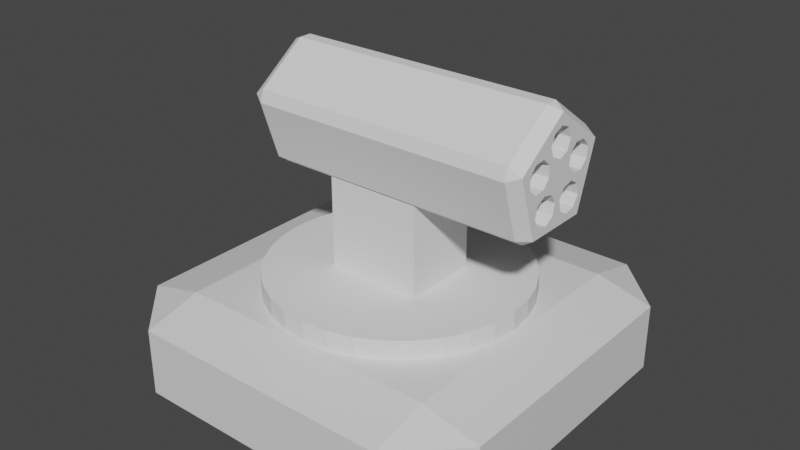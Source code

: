 # Source: Missile.blend  (saved by Blender 2.93.21; exported with 4.5.12 LTS)
import bpy
from mathutils import Matrix  # noqa: F401  (used for matrix-valued properties, if any)

bpy.ops.wm.read_factory_settings(use_empty=True)
scene = bpy.context.scene
scene.name = 'Scene'

# ---- collections
col_cannon = bpy.data.collections.new('Cannon'); scene.collection.children.link(col_cannon)

# ---- materials (node trees are filled in below, after node groups)
mat_material_001 = bpy.data.materials.new('Material.001')
mat_material_001.alpha_threshold = 0.0
mat_material_001.use_transparent_shadow = False
mat_material_001.line_color = (0.0, 0.0, 0.0, 1.0)

# ---- material node trees
mat_material_001.use_nodes = True; mat_material_001.node_tree.nodes.clear()
_N = mat_material_001.node_tree.nodes; _L = mat_material_001.node_tree.links
n0 = _N.new('ShaderNodeOutputMaterial'); n0.name = 'Material Output'; n0.location = (300, 300)
n1 = _N.new('ShaderNodeBsdfPrincipled'); n1.name = 'Principled BSDF'; n1.location = (10, 300)
n1.distribution = 'GGX'
n1.subsurface_method = 'BURLEY'
n1.inputs[2].default_value = 0.4
n1.inputs[3].default_value = 1.45
n1.inputs[27].default_value = (0.0, 0.0, 0.0, 1.0)
n1.inputs[28].default_value = 1.0
_L.new(n1.outputs[0], n0.inputs[0])
n0.is_active_output = True

# ---- world
world_world = bpy.data.worlds.new('World'); scene.world = world_world
world_world.use_nodes = True; world_world.node_tree.nodes.clear()
_N = world_world.node_tree.nodes; _L = world_world.node_tree.links
n0 = _N.new('ShaderNodeOutputWorld'); n0.name = 'World Output'; n0.location = (300, 300)
n1 = _N.new('ShaderNodeBackground'); n1.name = 'Background'; n1.location = (10, 300)
n1.inputs[0].default_value = (0.05088, 0.05088, 0.05088, 1.0)
_L.new(n1.outputs[0], n0.inputs[0])
n0.is_active_output = True
world_world.color = (0.05088, 0.05088, 0.05088)
world_world.use_sun_shadow = False
world_world.sun_shadow_jitter_overblur = 0.0

# ---- meshes
me_cylinder_004 = bpy.data.meshes.new('Cylinder.004')
me_cylinder_004.from_pydata([(0.0, 0.5711, -1.0), (-0.06472, 0.623, -0.92), (0.06472, 0.623, -0.92), (0.0, 0.5711, 1.0), (0.06472, 0.623, 0.92), (-0.06472, 0.623, 0.92), (0.5432, 0.1765, -1.0), (0.5725, 0.2541, -0.92), (0.6125, 0.131, -0.92), (0.5432, 0.1765, 1.0), (0.6125, 0.131, 0.92), (0.5725, 0.2541, 0.92), (0.3357, -0.462, -1.0), (0.4185, -0.466, -0.92), (0.3138, -0.542, -0.92), (0.3357, -0.462, 1.0), (0.3138, -0.542, 0.92), (0.4185, -0.466, 0.92), (-0.3357, -0.462, -1.0), (-0.3138, -0.542, -0.92), (-0.4185, -0.466, -0.92), (-0.3357, -0.462, 1.0), (-0.4185, -0.466, 0.92), (-0.3138, -0.542, 0.92), (-0.5432, 0.1765, -1.0), (-0.6125, 0.131, -0.92), (-0.5725, 0.2541, -0.92), (-0.5432, 0.1765, 1.0), (-0.5725, 0.2541, 0.92), (-0.6125, 0.131, 0.92), (-2.366e-08, 0.4528, -0.4035), (0.1044, 0.4095, -0.4035), (0.1476, 0.3051, -0.4035), (0.1044, 0.2007, -0.4035), (-3.657e-08, 0.1575, -0.4035), (-0.1044, 0.2007, -0.4035), (-0.1476, 0.3051, -0.4035), (-0.1044, 0.4095, -0.4035), (0.4306, 0.1399, -0.4035), (0.4217, 0.02726, -0.4035), (0.3358, -0.04613, -0.4035), (0.2232, -0.03726, -0.4035), (0.1498, 0.04866, -0.4035), (0.1586, 0.1613, -0.4035), (0.2446, 0.2347, -0.4035), (0.3572, 0.2258, -0.4035), (0.2661, -0.3663, -0.4035), (0.1562, -0.3927, -0.4035), (0.0599, -0.3336, -0.4035), (0.03352, -0.2238, -0.4035), (0.09256, -0.1274, -0.4035), (0.2024, -0.101, -0.4035), (0.2988, -0.1601, -0.4035), (0.3252, -0.2699, -0.4035), (-0.2661, -0.3663, -0.4035), (-0.3252, -0.2699, -0.4035), (-0.2988, -0.1601, -0.4035), (-0.2024, -0.101, -0.4035), (-0.09256, -0.1274, -0.4035), (-0.03352, -0.2238, -0.4035), (-0.0599, -0.3336, -0.4035), (-0.1562, -0.3927, -0.4035), (-0.4306, 0.1399, -0.4035), (-0.3572, 0.2258, -0.4035), (-0.2446, 0.2347, -0.4035), (-0.1586, 0.1613, -0.4035), (-0.1498, 0.04866, -0.4035), (-0.2232, -0.03726, -0.4035), (-0.3358, -0.04613, -0.4035), (-0.4217, 0.02726, -0.4035), (0.3572, 0.2258, 1.0), (-3.657e-08, 0.1575, 1.0), (-0.09256, -0.1274, 1.0), (0.4306, 0.1399, 1.0), (0.2661, -0.3663, 1.0), (-0.1044, 0.2007, 1.0), (-0.1133, 0.2223, 1.0), (0.1562, -0.3927, 1.0), (-0.03352, -0.2238, 1.0), (-0.1476, 0.3051, 1.0), (0.0599, -0.3336, 1.0), (-0.0599, -0.3336, 1.0), (-0.1044, 0.4095, 1.0), (0.1476, 0.3051, 1.0), (0.1133, 0.2223, 1.0), (0.1044, 0.4095, 1.0), (0.2232, -0.03726, 1.0), (0.2224, -0.1132, 1.0), (0.2287, -0.0377, 1.0), (0.03352, -0.2238, 1.0), (0.1586, 0.1613, 1.0), (-0.1562, -0.3927, 1.0), (0.3252, -0.2699, 1.0), (0.2988, -0.1601, 1.0), (0.3358, -0.04613, 1.0), (0.4217, 0.02726, 1.0), (-2.366e-08, 0.4528, 1.0), (0.09256, -0.1274, 1.0), (-0.2661, -0.3663, 1.0), (0.2446, 0.2347, 1.0), (-0.4306, 0.1399, 1.0), (0.2024, -0.101, 1.0), (-0.3572, 0.2258, 1.0), (-0.2446, 0.2347, 1.0), (-0.1629, 0.1649, 1.0), (-0.1586, 0.1613, 1.0), (-0.1498, 0.04866, 1.0), (0.1498, 0.04866, 1.0), (-0.3252, -0.2699, 1.0), (-0.2232, -0.03726, 1.0), (-0.2024, -0.101, 1.0), (-0.2224, -0.1132, 1.0), (-0.2988, -0.1601, 1.0), (-0.3358, -0.04613, 1.0), (0.1044, 0.2007, 1.0), (-0.4217, 0.02726, 1.0)], [], [(26, 28, 5, 1), (14, 16, 23, 19), (20, 22, 29, 25), (8, 10, 17, 13), (86, 107, 90, 84, 114, 71, 75, 76, 104, 105, 106, 109, 111, 110, 72, 78, 89, 97, 101, 87, 88), (88, 87, 93, 92, 74, 15, 9, 3, 96, 85, 83, 84, 90, 99, 70, 73, 95, 94), (89, 78, 81, 91, 98, 108, 112, 111, 109, 113, 115, 100, 102, 103, 104, 76, 79, 82, 96, 3, 27, 21, 15, 74, 77, 80), (2, 4, 11, 7), (0, 1, 2), (3, 4, 5), (6, 7, 8), (9, 10, 11), (12, 13, 14), (15, 16, 17), (18, 19, 20), (21, 22, 23), (24, 25, 26), (27, 28, 29), (2, 7, 6, 0), (11, 4, 3, 9), (1, 5, 4, 2), (10, 8, 7, 11), (8, 13, 12, 6), (17, 10, 9, 15), (16, 14, 13, 17), (14, 19, 18, 12), (23, 16, 15, 21), (22, 20, 19, 23), (20, 25, 24, 18), (29, 22, 21, 27), (28, 26, 25, 29), (26, 1, 0, 24), (5, 28, 27, 3), (24, 0, 6, 12, 18), (96, 30, 31, 85), (31, 32, 83, 85), (32, 33, 114, 84, 83), (33, 34, 71, 114), (34, 35, 75, 71), (75, 35, 36, 79, 76), (79, 36, 37, 82), (82, 37, 30, 96), (35, 34, 33, 32, 31, 30, 37, 36), (38, 39, 95, 73), (39, 40, 94, 95), (40, 41, 86, 88, 94), (86, 41, 42, 107), (107, 42, 43, 90), (43, 44, 99, 90), (44, 45, 70, 99), (45, 38, 73, 70), (44, 43, 42, 41, 40, 39, 38, 45), (46, 47, 77, 74), (47, 48, 80, 77), (80, 48, 49, 89), (89, 49, 50, 97), (50, 51, 101, 97), (101, 51, 52, 93, 87), (52, 53, 92, 93), (53, 46, 74, 92), (50, 49, 48, 47, 46, 53, 52, 51), (98, 54, 55, 108), (108, 55, 56, 112), (112, 56, 57, 110, 111), (57, 58, 72, 110), (58, 59, 78, 72), (59, 60, 81, 78), (60, 61, 91, 81), (61, 54, 98, 91), (56, 55, 54, 61, 60, 59, 58, 57), (100, 62, 63, 102), (102, 63, 64, 103), (103, 64, 65, 105, 104), (65, 66, 106, 105), (66, 67, 109, 106), (67, 68, 113, 109), (68, 69, 115, 113), (115, 69, 62, 100), (69, 68, 67, 66, 65, 64, 63, 62)])
_uv = me_cylinder_004.uv_layers.new(name='UVMap')
_uv.uv.foreach_set('vector', [0.1797, 0.52, 0.1797, 0.98, 0.02031, 0.98, 0.02031, 0.52, 0.5797, 0.52, 0.5797, 0.98, 0.4203, 0.98, 0.4203, 0.52, 0.3797, 0.52, 0.3797, 0.98, 0.2203, 0.98, 0.2203, 0.52, 0.7797, 0.52, 0.7797, 0.98, 0.6203, 0.98, 0.6203, 0.52, 0.3299, 0.2367, 0.3036, 0.2674, 0.3068, 0.3078, 0.2906, 0.3296, 0.2874, 0.3219, 0.25, 0.3064, 0.2126, 0.3219, 0.2094, 0.3296, 0.1917, 0.3091, 0.1932, 0.3078, 0.1964, 0.2674, 0.1701, 0.2367, 0.1703, 0.2094, 0.1775, 0.2138, 0.2168, 0.2044, 0.238, 0.1699, 0.262, 0.1699, 0.2832, 0.2044, 0.3225, 0.2138, 0.3297, 0.2094, 0.3319, 0.2365, 0.3319, 0.2365, 0.3297, 0.2094, 0.357, 0.1927, 0.3665, 0.1533, 0.3453, 0.1188, 0.3702, 0.08449, 0.4446, 0.3132, 0.25, 0.4546, 0.25, 0.4122, 0.2874, 0.3967, 0.3029, 0.3593, 0.2906, 0.3296, 0.3068, 0.3078, 0.3376, 0.3341, 0.378, 0.3309, 0.4042, 0.3001, 0.4011, 0.2598, 0.3703, 0.2335, 0.262, 0.1699, 0.238, 0.1699, 0.2285, 0.1305, 0.194, 0.1093, 0.1547, 0.1188, 0.1335, 0.1533, 0.143, 0.1927, 0.1703, 0.2094, 0.1701, 0.2367, 0.1297, 0.2335, 0.09893, 0.2598, 0.09576, 0.3001, 0.122, 0.3309, 0.1624, 0.3341, 0.1917, 0.3091, 0.2094, 0.3296, 0.1971, 0.3593, 0.2126, 0.3967, 0.25, 0.4122, 0.25, 0.4546, 0.05543, 0.3132, 0.1298, 0.08449, 0.3702, 0.08449, 0.3453, 0.1188, 0.306, 0.1093, 0.2715, 0.1305, 0.9797, 0.52, 0.9797, 0.98, 0.8203, 0.98, 0.8203, 0.52, 0.01476, 0.5, 0.02031, 0.5, 2.98e-08, 0.52, 0.01476, 1.0, 2.98e-08, 0.98, 0.02031, 1.0, 0.8148, 0.5, 0.8203, 0.5, 0.8, 0.52, 0.8148, 1.0, 0.8, 0.98, 0.8203, 1.0, 0.6148, 0.5, 0.6203, 0.5, 0.6, 0.52, 0.6148, 1.0, 0.6, 0.98, 0.6203, 1.0, 0.3852, 0.5, 0.4, 0.52, 0.3797, 0.5, 0.3852, 1.0, 0.3797, 1.0, 0.4, 0.98, 0.2148, 0.5, 0.2203, 0.5, 0.2, 0.52, 0.2148, 1.0, 0.2, 0.98, 0.2203, 1.0, 0.9797, 0.52, 0.8203, 0.52, 0.8148, 0.5, 0.9852, 0.5, 0.8203, 0.98, 0.9797, 0.98, 0.9852, 1.0, 0.8148, 1.0, 0.02031, 0.52, 0.02031, 0.98, 2.98e-08, 0.98, 2.98e-08, 0.52, 0.7797, 0.98, 0.7797, 0.52, 0.8203, 0.52, 0.8203, 0.98, 0.7797, 0.52, 0.6203, 0.52, 0.6148, 0.5, 0.7852, 0.5, 0.6203, 0.98, 0.7797, 0.98, 0.7852, 1.0, 0.6148, 1.0, 0.5797, 0.98, 0.5797, 0.52, 0.6203, 0.52, 0.6203, 0.98, 0.5797, 0.52, 0.4203, 0.52, 0.4148, 0.5, 0.5852, 0.5, 0.4203, 0.98, 0.5797, 0.98, 0.5852, 1.0, 0.4148, 1.0, 0.3797, 0.98, 0.3797, 0.52, 0.4203, 0.52, 0.4203, 0.98, 0.3797, 0.52, 0.2203, 0.52, 0.2148, 0.5, 0.3852, 0.5, 0.2203, 0.98, 0.3797, 0.98, 0.3852, 1.0, 0.2148, 1.0, 0.1797, 0.98, 0.1797, 0.52, 0.2203, 0.52, 0.2203, 0.98, 0.1797, 0.52, 0.02031, 0.52, 0.01476, 0.5, 0.1852, 0.5, 0.02031, 0.98, 0.1797, 0.98, 0.1852, 1.0, 0.01476, 1.0, 0.5554, 0.3132, 0.75, 0.4546, 0.9446, 0.3132, 0.8702, 0.08449, 0.6298, 0.08449, 1.0, 0.9753, 1.0, 0.5, 0.875, 0.5, 0.875, 0.9753, 0.875, 0.5, 0.75, 0.5, 0.75, 0.9753, 0.875, 0.9753, 0.75, 0.5, 0.625, 0.5, 0.625, 0.9753, 0.6508, 0.9753, 0.75, 0.9753, 0.625, 0.5, 0.5, 0.5, 0.5, 0.9753, 0.625, 0.9753, 0.5, 0.5, 0.375, 0.5, 0.375, 0.9753, 0.5, 0.9753, 0.375, 0.9753, 0.375, 0.5, 0.25, 0.5, 0.25, 0.9753, 0.3492, 0.9753, 0.25, 0.9753, 0.25, 0.5, 0.125, 0.5, 0.125, 0.9753, 0.125, 0.9753, 0.125, 0.5, 0.0, 0.5, 0.0, 0.9753, 0.5803, 0.08029, 0.75, 0.01, 0.9197, 0.08029, 0.99, 0.25, 0.9197, 0.4197, 0.75, 0.49, 0.5803, 0.4197, 0.51, 0.25, 1.0, 0.5, 0.875, 0.5, 0.875, 0.9753, 1.0, 0.9753, 0.875, 0.5, 0.75, 0.5, 0.75, 0.9753, 0.875, 0.9753, 0.75, 0.5, 0.625, 0.5, 0.625, 0.9753, 0.6312, 0.9753, 0.75, 0.9753, 0.625, 0.9753, 0.625, 0.5, 0.5, 0.5, 0.5, 0.9753, 0.5, 0.9753, 0.5, 0.5, 0.375, 0.5, 0.375, 0.9753, 0.375, 0.5, 0.25, 0.5, 0.25, 0.9753, 0.375, 0.9753, 0.25, 0.5, 0.125, 0.5, 0.125, 0.9753, 0.25, 0.9753, 0.125, 0.5, 0.0, 0.5, 0.0, 0.9753, 0.125, 0.9753, 0.51, 0.25, 0.5803, 0.08029, 0.75, 0.01, 0.9197, 0.08029, 0.99, 0.25, 0.9197, 0.4197, 0.75, 0.49, 0.5803, 0.4197, 1.0, 0.5, 0.875, 0.5, 0.875, 0.9753, 1.0, 0.9753, 0.875, 0.5, 0.75, 0.5, 0.75, 0.9753, 0.875, 0.9753, 0.75, 0.9753, 0.75, 0.5, 0.625, 0.5, 0.625, 0.9753, 0.625, 0.9753, 0.625, 0.5, 0.5, 0.5, 0.5, 0.9753, 0.5, 0.5, 0.375, 0.5, 0.375, 0.9753, 0.5, 0.9753, 0.375, 0.9753, 0.375, 0.5, 0.25, 0.5, 0.25, 0.9753, 0.3492, 0.9753, 0.25, 0.5, 0.125, 0.5, 0.125, 0.9753, 0.25, 0.9753, 0.125, 0.5, 0.0, 0.5, 0.0, 0.9753, 0.125, 0.9753, 0.75, 0.01, 0.9197, 0.08029, 0.99, 0.25, 0.9197, 0.4197, 0.75, 0.49, 0.5803, 0.4197, 0.51, 0.25, 0.5803, 0.08029, 1.0, 0.9753, 1.0, 0.5, 0.875, 0.5, 0.875, 0.9753, 0.875, 0.9753, 0.875, 0.5, 0.75, 0.5, 0.75, 0.9753, 0.75, 0.9753, 0.75, 0.5, 0.625, 0.5, 0.625, 0.9753, 0.6508, 0.9753, 0.625, 0.5, 0.5, 0.5, 0.5, 0.9753, 0.625, 0.9753, 0.5, 0.5, 0.375, 0.5, 0.375, 0.9753, 0.5, 0.9753, 0.375, 0.5, 0.25, 0.5, 0.25, 0.9753, 0.375, 0.9753, 0.25, 0.5, 0.125, 0.5, 0.125, 0.9753, 0.25, 0.9753, 0.125, 0.5, 0.0, 0.5, 0.0, 0.9753, 0.125, 0.9753, 0.99, 0.25, 0.9197, 0.4197, 0.75, 0.49, 0.5803, 0.4197, 0.51, 0.25, 0.5803, 0.08029, 0.75, 0.01, 0.9197, 0.08029, 1.0, 0.9753, 1.0, 0.5, 0.875, 0.5, 0.875, 0.9753, 0.875, 0.9753, 0.875, 0.5, 0.75, 0.5, 0.75, 0.9753, 0.75, 0.9753, 0.75, 0.5, 0.625, 0.5, 0.625, 0.9753, 0.6312, 0.9753, 0.625, 0.5, 0.5, 0.5, 0.5, 0.9753, 0.625, 0.9753, 0.5, 0.5, 0.375, 0.5, 0.375, 0.9753, 0.5, 0.9753, 0.375, 0.5, 0.25, 0.5, 0.25, 0.9753, 0.375, 0.9753, 0.25, 0.5, 0.125, 0.5, 0.125, 0.9753, 0.25, 0.9753, 0.125, 0.9753, 0.125, 0.5, 0.0, 0.5, 0.0, 0.9753, 0.5803, 0.4197, 0.51, 0.25, 0.5803, 0.08029, 0.75, 0.01, 0.9197, 0.08029, 0.99, 0.25, 0.9197, 0.4197, 0.75, 0.49])
me_cylinder_004.use_remesh_fix_poles = True
me_cylinder_004.use_remesh_preserve_attributes = False
me_cylinder_004.update()
me_cylinder_006 = bpy.data.meshes.new('Cylinder.006')
me_cylinder_006.from_pydata([(-2.404e-08, 0.46, -0.2), (-2.404e-08, 0.46, 1.3), (0.1061, 0.4161, -0.2), (0.1061, 0.4161, 1.3), (0.15, 0.31, -0.2), (0.15, 0.31, 1.3), (0.1061, 0.2039, -0.2), (0.1061, 0.2039, 1.3), (-3.715e-08, 0.16, -0.2), (-3.715e-08, 0.16, 1.3), (-0.1061, 0.2039, -0.2), (-0.1061, 0.2039, 1.3), (-0.15, 0.31, -0.2), (-0.15, 0.31, 1.3), (-0.1061, 0.4161, -0.2), (-0.1061, 0.4161, 1.3), (0.4375, 0.1421, -0.2), (0.4375, 0.1421, 1.3), (0.4285, 0.0277, -0.2), (0.4285, 0.0277, 1.3), (0.3412, -0.04686, -0.2), (0.3412, -0.04686, 1.3), (0.2267, -0.03786, -0.2), (0.2267, -0.03786, 1.3), (0.1522, 0.04944, -0.2), (0.1522, 0.04944, 1.3), (0.1612, 0.1639, -0.2), (0.1612, 0.1639, 1.3), (0.2485, 0.2385, -0.2), (0.2485, 0.2385, 1.3), (0.3629, 0.2294, -0.2), (0.3629, 0.2294, 1.3), (0.2704, -0.3721, -0.2), (0.2704, -0.3721, 1.3), (0.1587, -0.3989, -0.2), (0.1587, -0.3989, 1.3), (0.06086, -0.339, -0.2), (0.06086, -0.339, 1.3), (0.03406, -0.2273, -0.2), (0.03406, -0.2273, 1.3), (0.09405, -0.1294, -0.2), (0.09405, -0.1294, 1.3), (0.2057, -0.1026, -0.2), (0.2057, -0.1026, 1.3), (0.3036, -0.1626, -0.2), (0.3036, -0.1626, 1.3), (0.3304, -0.2743, -0.2), (0.3304, -0.2743, 1.3), (-0.2704, -0.3721, -0.2), (-0.2704, -0.3721, 1.3), (-0.3304, -0.2743, -0.2), (-0.3304, -0.2743, 1.3), (-0.3036, -0.1626, -0.2), (-0.3036, -0.1626, 1.3), (-0.2057, -0.1026, -0.2), (-0.2057, -0.1026, 1.3), (-0.09405, -0.1294, -0.2), (-0.09405, -0.1294, 1.3), (-0.03406, -0.2273, -0.2), (-0.03406, -0.2273, 1.3), (-0.06086, -0.339, -0.2), (-0.06086, -0.339, 1.3), (-0.1587, -0.3989, -0.2), (-0.1587, -0.3989, 1.3), (-0.4375, 0.1421, -0.2), (-0.4375, 0.1421, 1.3), (-0.3629, 0.2294, -0.2), (-0.3629, 0.2294, 1.3), (-0.2485, 0.2385, -0.2), (-0.2485, 0.2385, 1.3), (-0.1612, 0.1639, -0.2), (-0.1612, 0.1639, 1.3), (-0.1522, 0.04944, -0.2), (-0.1522, 0.04944, 1.3), (-0.2267, -0.03786, -0.2), (-0.2267, -0.03786, 1.3), (-0.3412, -0.04686, -0.2), (-0.3412, -0.04686, 1.3), (-0.4285, 0.0277, -0.2), (-0.4285, 0.0277, 1.3)], [], [(0, 1, 3, 2), (2, 3, 5, 4), (4, 5, 7, 6), (6, 7, 9, 8), (8, 9, 11, 10), (10, 11, 13, 12), (3, 1, 15, 13, 11, 9, 7, 5), (12, 13, 15, 14), (14, 15, 1, 0), (0, 2, 4, 6, 8, 10, 12, 14), (16, 17, 19, 18), (18, 19, 21, 20), (20, 21, 23, 22), (22, 23, 25, 24), (24, 25, 27, 26), (26, 27, 29, 28), (19, 17, 31, 29, 27, 25, 23, 21), (28, 29, 31, 30), (30, 31, 17, 16), (16, 18, 20, 22, 24, 26, 28, 30), (32, 33, 35, 34), (34, 35, 37, 36), (36, 37, 39, 38), (38, 39, 41, 40), (40, 41, 43, 42), (42, 43, 45, 44), (35, 33, 47, 45, 43, 41, 39, 37), (44, 45, 47, 46), (46, 47, 33, 32), (32, 34, 36, 38, 40, 42, 44, 46), (48, 49, 51, 50), (50, 51, 53, 52), (52, 53, 55, 54), (54, 55, 57, 56), (56, 57, 59, 58), (58, 59, 61, 60), (51, 49, 63, 61, 59, 57, 55, 53), (60, 61, 63, 62), (62, 63, 49, 48), (48, 50, 52, 54, 56, 58, 60, 62), (64, 65, 67, 66), (66, 67, 69, 68), (68, 69, 71, 70), (70, 71, 73, 72), (72, 73, 75, 74), (74, 75, 77, 76), (67, 65, 79, 77, 75, 73, 71, 69), (76, 77, 79, 78), (78, 79, 65, 64), (64, 66, 68, 70, 72, 74, 76, 78)])
_uv = me_cylinder_006.uv_layers.new(name='UVMap')
_uv.uv.foreach_set('vector', [1.0, 0.5, 1.0, 1.0, 0.875, 1.0, 0.875, 0.5, 0.875, 0.5, 0.875, 1.0, 0.75, 1.0, 0.75, 0.5, 0.75, 0.5, 0.75, 1.0, 0.625, 1.0, 0.625, 0.5, 0.625, 0.5, 0.625, 1.0, 0.5, 1.0, 0.5, 0.5, 0.5, 0.5, 0.5, 1.0, 0.375, 1.0, 0.375, 0.5, 0.375, 0.5, 0.375, 1.0, 0.25, 1.0, 0.25, 0.5, 0.4197, 0.4197, 0.25, 0.49, 0.08029, 0.4197, 0.01, 0.25, 0.08029, 0.08029, 0.25, 0.01, 0.4197, 0.08029, 0.49, 0.25, 0.25, 0.5, 0.25, 1.0, 0.125, 1.0, 0.125, 0.5, 0.125, 0.5, 0.125, 1.0, 0.0, 1.0, 0.0, 0.5, 0.75, 0.49, 0.9197, 0.4197, 0.99, 0.25, 0.9197, 0.08029, 0.75, 0.01, 0.5803, 0.08029, 0.51, 0.25, 0.5803, 0.4197, 1.0, 0.5, 1.0, 1.0, 0.875, 1.0, 0.875, 0.5, 0.875, 0.5, 0.875, 1.0, 0.75, 1.0, 0.75, 0.5, 0.75, 0.5, 0.75, 1.0, 0.625, 1.0, 0.625, 0.5, 0.625, 0.5, 0.625, 1.0, 0.5, 1.0, 0.5, 0.5, 0.5, 0.5, 0.5, 1.0, 0.375, 1.0, 0.375, 0.5, 0.375, 0.5, 0.375, 1.0, 0.25, 1.0, 0.25, 0.5, 0.4197, 0.4197, 0.25, 0.49, 0.08029, 0.4197, 0.01, 0.25, 0.08029, 0.08029, 0.25, 0.01, 0.4197, 0.08029, 0.49, 0.25, 0.25, 0.5, 0.25, 1.0, 0.125, 1.0, 0.125, 0.5, 0.125, 0.5, 0.125, 1.0, 0.0, 1.0, 0.0, 0.5, 0.75, 0.49, 0.9197, 0.4197, 0.99, 0.25, 0.9197, 0.08029, 0.75, 0.01, 0.5803, 0.08029, 0.51, 0.25, 0.5803, 0.4197, 1.0, 0.5, 1.0, 1.0, 0.875, 1.0, 0.875, 0.5, 0.875, 0.5, 0.875, 1.0, 0.75, 1.0, 0.75, 0.5, 0.75, 0.5, 0.75, 1.0, 0.625, 1.0, 0.625, 0.5, 0.625, 0.5, 0.625, 1.0, 0.5, 1.0, 0.5, 0.5, 0.5, 0.5, 0.5, 1.0, 0.375, 1.0, 0.375, 0.5, 0.375, 0.5, 0.375, 1.0, 0.25, 1.0, 0.25, 0.5, 0.4197, 0.4197, 0.25, 0.49, 0.08029, 0.4197, 0.01, 0.25, 0.08029, 0.08029, 0.25, 0.01, 0.4197, 0.08029, 0.49, 0.25, 0.25, 0.5, 0.25, 1.0, 0.125, 1.0, 0.125, 0.5, 0.125, 0.5, 0.125, 1.0, 0.0, 1.0, 0.0, 0.5, 0.75, 0.49, 0.9197, 0.4197, 0.99, 0.25, 0.9197, 0.08029, 0.75, 0.01, 0.5803, 0.08029, 0.51, 0.25, 0.5803, 0.4197, 1.0, 0.5, 1.0, 1.0, 0.875, 1.0, 0.875, 0.5, 0.875, 0.5, 0.875, 1.0, 0.75, 1.0, 0.75, 0.5, 0.75, 0.5, 0.75, 1.0, 0.625, 1.0, 0.625, 0.5, 0.625, 0.5, 0.625, 1.0, 0.5, 1.0, 0.5, 0.5, 0.5, 0.5, 0.5, 1.0, 0.375, 1.0, 0.375, 0.5, 0.375, 0.5, 0.375, 1.0, 0.25, 1.0, 0.25, 0.5, 0.4197, 0.4197, 0.25, 0.49, 0.08029, 0.4197, 0.01, 0.25, 0.08029, 0.08029, 0.25, 0.01, 0.4197, 0.08029, 0.49, 0.25, 0.25, 0.5, 0.25, 1.0, 0.125, 1.0, 0.125, 0.5, 0.125, 0.5, 0.125, 1.0, 0.0, 1.0, 0.0, 0.5, 0.75, 0.49, 0.9197, 0.4197, 0.99, 0.25, 0.9197, 0.08029, 0.75, 0.01, 0.5803, 0.08029, 0.51, 0.25, 0.5803, 0.4197, 1.0, 0.5, 1.0, 1.0, 0.875, 1.0, 0.875, 0.5, 0.875, 0.5, 0.875, 1.0, 0.75, 1.0, 0.75, 0.5, 0.75, 0.5, 0.75, 1.0, 0.625, 1.0, 0.625, 0.5, 0.625, 0.5, 0.625, 1.0, 0.5, 1.0, 0.5, 0.5, 0.5, 0.5, 0.5, 1.0, 0.375, 1.0, 0.375, 0.5, 0.375, 0.5, 0.375, 1.0, 0.25, 1.0, 0.25, 0.5, 0.4197, 0.4197, 0.25, 0.49, 0.08029, 0.4197, 0.01, 0.25, 0.08029, 0.08029, 0.25, 0.01, 0.4197, 0.08029, 0.49, 0.25, 0.25, 0.5, 0.25, 1.0, 0.125, 1.0, 0.125, 0.5, 0.125, 0.5, 0.125, 1.0, 0.0, 1.0, 0.0, 0.5, 0.75, 0.49, 0.9197, 0.4197, 0.99, 0.25, 0.9197, 0.08029, 0.75, 0.01, 0.5803, 0.08029, 0.51, 0.25, 0.5803, 0.4197])
me_cylinder_006.use_remesh_fix_poles = True
me_cylinder_006.use_remesh_preserve_attributes = False
me_cylinder_006.update()
me_cube_001 = bpy.data.meshes.new('Cube.001')
me_cube_001.from_pydata([(1.0, 1.0, 1.0), (1.0, 1.0, -1.0), (1.0, -1.0, 1.0), (1.0, -1.0, -1.0), (-1.0, 1.0, 1.0), (-1.0, 1.0, -1.0), (-1.0, -1.0, 1.0), (-1.0, -1.0, -1.0)], [], [(0, 4, 6, 2), (3, 2, 6, 7), (7, 6, 4, 5), (5, 1, 3, 7), (1, 0, 2, 3), (5, 4, 0, 1)])
_uv = me_cube_001.uv_layers.new(name='UVMap')
_uv.uv.foreach_set('vector', [0.625, 0.5, 0.875, 0.5, 0.875, 0.75, 0.625, 0.75, 0.375, 0.75, 0.625, 0.75, 0.625, 1.0, 0.375, 1.0, 0.375, 0.0, 0.625, 0.0, 0.625, 0.25, 0.375, 0.25, 0.125, 0.5, 0.375, 0.5, 0.375, 0.75, 0.125, 0.75, 0.375, 0.5, 0.625, 0.5, 0.625, 0.75, 0.375, 0.75, 0.375, 0.25, 0.625, 0.25, 0.625, 0.5, 0.375, 0.5])
me_cube_001.materials.append(mat_material_001)
me_cube_001.use_remesh_preserve_volume = False
me_cube_001.use_remesh_preserve_attributes = False
me_cube_001.use_mirror_vertex_groups = False
me_cube_001.update()
me_cylinder = bpy.data.meshes.new('Cylinder')
me_cylinder.from_pydata([(0.0, 1.0, -1.0), (0.0, 1.0, 1.0), (0.1951, 0.9808, -1.0), (0.1951, 0.9808, 1.0), (0.3827, 0.9239, -1.0), (0.3827, 0.9239, 1.0), (0.5556, 0.8315, -1.0), (0.5556, 0.8315, 1.0), (0.7071, 0.7071, -1.0), (0.7071, 0.7071, 1.0), (0.8315, 0.5556, -1.0), (0.8315, 0.5556, 1.0), (0.9239, 0.3827, -1.0), (0.9239, 0.3827, 1.0), (0.9808, 0.1951, -1.0), (0.9808, 0.1951, 1.0), (1.0, 7.55e-08, -1.0), (1.0, 7.55e-08, 1.0), (0.9808, -0.1951, -1.0), (0.9808, -0.1951, 1.0), (0.9239, -0.3827, -1.0), (0.9239, -0.3827, 1.0), (0.8315, -0.5556, -1.0), (0.8315, -0.5556, 1.0), (0.7071, -0.7071, -1.0), (0.7071, -0.7071, 1.0), (0.5556, -0.8315, -1.0), (0.5556, -0.8315, 1.0), (0.3827, -0.9239, -1.0), (0.3827, -0.9239, 1.0), (0.1951, -0.9808, -1.0), (0.1951, -0.9808, 1.0), (-3.258e-07, -1.0, -1.0), (-3.258e-07, -1.0, 1.0), (-0.1951, -0.9808, -1.0), (-0.1951, -0.9808, 1.0), (-0.3827, -0.9239, -1.0), (-0.3827, -0.9239, 1.0), (-0.5556, -0.8315, -1.0), (-0.5556, -0.8315, 1.0), (-0.7071, -0.7071, -1.0), (-0.7071, -0.7071, 1.0), (-0.8315, -0.5556, -1.0), (-0.8315, -0.5556, 1.0), (-0.9239, -0.3827, -1.0), (-0.9239, -0.3827, 1.0), (-0.9808, -0.1951, -1.0), (-0.9808, -0.1951, 1.0), (-1.0, 9.656e-07, -1.0), (-1.0, 9.656e-07, 1.0), (-0.9808, 0.1951, -1.0), (-0.9808, 0.1951, 1.0), (-0.9239, 0.3827, -1.0), (-0.9239, 0.3827, 1.0), (-0.8315, 0.5556, -1.0), (-0.8315, 0.5556, 1.0), (-0.7071, 0.7071, -1.0), (-0.7071, 0.7071, 1.0), (-0.5556, 0.8315, -1.0), (-0.5556, 0.8315, 1.0), (-0.3827, 0.9239, -1.0), (-0.3827, 0.9239, 1.0), (-0.1951, 0.9808, -1.0), (-0.1951, 0.9808, 1.0)], [], [(0, 1, 3, 2), (2, 3, 5, 4), (4, 5, 7, 6), (6, 7, 9, 8), (8, 9, 11, 10), (10, 11, 13, 12), (12, 13, 15, 14), (14, 15, 17, 16), (16, 17, 19, 18), (18, 19, 21, 20), (20, 21, 23, 22), (22, 23, 25, 24), (24, 25, 27, 26), (26, 27, 29, 28), (28, 29, 31, 30), (30, 31, 33, 32), (32, 33, 35, 34), (34, 35, 37, 36), (36, 37, 39, 38), (38, 39, 41, 40), (40, 41, 43, 42), (42, 43, 45, 44), (44, 45, 47, 46), (46, 47, 49, 48), (48, 49, 51, 50), (50, 51, 53, 52), (52, 53, 55, 54), (54, 55, 57, 56), (56, 57, 59, 58), (58, 59, 61, 60), (3, 1, 63, 61, 59, 57, 55, 53, 51, 49, 47, 45, 43, 41, 39, 37, 35, 33, 31, 29, 27, 25, 23, 21, 19, 17, 15, 13, 11, 9, 7, 5), (60, 61, 63, 62), (62, 63, 1, 0), (0, 2, 4, 6, 8, 10, 12, 14, 16, 18, 20, 22, 24, 26, 28, 30, 32, 34, 36, 38, 40, 42, 44, 46, 48, 50, 52, 54, 56, 58, 60, 62)])
_uv = me_cylinder.uv_layers.new(name='UVMap')
_uv.uv.foreach_set('vector', [1.0, 0.5, 1.0, 1.0, 0.9688, 1.0, 0.9688, 0.5, 0.9688, 0.5, 0.9688, 1.0, 0.9375, 1.0, 0.9375, 0.5, 0.9375, 0.5, 0.9375, 1.0, 0.9062, 1.0, 0.9062, 0.5, 0.9062, 0.5, 0.9062, 1.0, 0.875, 1.0, 0.875, 0.5, 0.875, 0.5, 0.875, 1.0, 0.8438, 1.0, 0.8438, 0.5, 0.8438, 0.5, 0.8438, 1.0, 0.8125, 1.0, 0.8125, 0.5, 0.8125, 0.5, 0.8125, 1.0, 0.7812, 1.0, 0.7812, 0.5, 0.7812, 0.5, 0.7812, 1.0, 0.75, 1.0, 0.75, 0.5, 0.75, 0.5, 0.75, 1.0, 0.7188, 1.0, 0.7188, 0.5, 0.7188, 0.5, 0.7188, 1.0, 0.6875, 1.0, 0.6875, 0.5, 0.6875, 0.5, 0.6875, 1.0, 0.6562, 1.0, 0.6562, 0.5, 0.6562, 0.5, 0.6562, 1.0, 0.625, 1.0, 0.625, 0.5, 0.625, 0.5, 0.625, 1.0, 0.5938, 1.0, 0.5938, 0.5, 0.5938, 0.5, 0.5938, 1.0, 0.5625, 1.0, 0.5625, 0.5, 0.5625, 0.5, 0.5625, 1.0, 0.5312, 1.0, 0.5312, 0.5, 0.5312, 0.5, 0.5312, 1.0, 0.5, 1.0, 0.5, 0.5, 0.5, 0.5, 0.5, 1.0, 0.4688, 1.0, 0.4688, 0.5, 0.4688, 0.5, 0.4688, 1.0, 0.4375, 1.0, 0.4375, 0.5, 0.4375, 0.5, 0.4375, 1.0, 0.4062, 1.0, 0.4062, 0.5, 0.4062, 0.5, 0.4062, 1.0, 0.375, 1.0, 0.375, 0.5, 0.375, 0.5, 0.375, 1.0, 0.3438, 1.0, 0.3438, 0.5, 0.3438, 0.5, 0.3438, 1.0, 0.3125, 1.0, 0.3125, 0.5, 0.3125, 0.5, 0.3125, 1.0, 0.2812, 1.0, 0.2812, 0.5, 0.2812, 0.5, 0.2812, 1.0, 0.25, 1.0, 0.25, 0.5, 0.25, 0.5, 0.25, 1.0, 0.2188, 1.0, 0.2188, 0.5, 0.2188, 0.5, 0.2188, 1.0, 0.1875, 1.0, 0.1875, 0.5, 0.1875, 0.5, 0.1875, 1.0, 0.1562, 1.0, 0.1562, 0.5, 0.1562, 0.5, 0.1562, 1.0, 0.125, 1.0, 0.125, 0.5, 0.125, 0.5, 0.125, 1.0, 0.09375, 1.0, 0.09375, 0.5, 0.09375, 0.5, 0.09375, 1.0, 0.0625, 1.0, 0.0625, 0.5, 0.2968, 0.4854, 0.25, 0.49, 0.2032, 0.4854, 0.1582, 0.4717, 0.1167, 0.4496, 0.08029, 0.4197, 0.05045, 0.3833, 0.02827, 0.3418, 0.01461, 0.2968, 0.01, 0.25, 0.01461, 0.2032, 0.02827, 0.1582, 0.05045, 0.1167, 0.08029, 0.08029, 0.1167, 0.05045, 0.1582, 0.02827, 0.2032, 0.01461, 0.25, 0.01, 0.2968, 0.01461, 0.3418, 0.02827, 0.3833, 0.05045, 0.4197, 0.08029, 0.4496, 0.1167, 0.4717, 0.1582, 0.4854, 0.2032, 0.49, 0.25, 0.4854, 0.2968, 0.4717, 0.3418, 0.4496, 0.3833, 0.4197, 0.4197, 0.3833, 0.4496, 0.3418, 0.4717, 0.0625, 0.5, 0.0625, 1.0, 0.03125, 1.0, 0.03125, 0.5, 0.03125, 0.5, 0.03125, 1.0, 0.0, 1.0, 0.0, 0.5, 0.75, 0.49, 0.7968, 0.4854, 0.8418, 0.4717, 0.8833, 0.4496, 0.9197, 0.4197, 0.9496, 0.3833, 0.9717, 0.3418, 0.9854, 0.2968, 0.99, 0.25, 0.9854, 0.2032, 0.9717, 0.1582, 0.9496, 0.1167, 0.9197, 0.08029, 0.8833, 0.05045, 0.8418, 0.02827, 0.7968, 0.01461, 0.75, 0.01, 0.7032, 0.01461, 0.6582, 0.02827, 0.6167, 0.05045, 0.5803, 0.08029, 0.5504, 0.1167, 0.5283, 0.1582, 0.5146, 0.2032, 0.51, 0.25, 0.5146, 0.2968, 0.5283, 0.3418, 0.5504, 0.3833, 0.5803, 0.4197, 0.6167, 0.4496, 0.6582, 0.4717, 0.7032, 0.4854])
me_cylinder.use_remesh_fix_poles = True
me_cylinder.use_remesh_preserve_attributes = False
me_cylinder.use_mirror_vertex_groups = False
me_cylinder.update()
me_cube_002 = bpy.data.meshes.new('Cube.002')
me_cube_002.from_pydata([(-1.0, -1.0, -1.0), (-1.0, -1.0, 1.0), (-1.0, 1.0, -1.0), (-1.0, 1.0, 1.0), (1.0, -1.0, -1.0), (1.0, -1.0, 1.0), (1.0, 1.0, -1.0), (1.0, 1.0, 1.0)], [], [(0, 1, 3, 2), (2, 3, 7, 6), (6, 7, 5, 4), (4, 5, 1, 0), (2, 6, 4, 0), (7, 3, 1, 5)])
_uv = me_cube_002.uv_layers.new(name='UVMap')
_uv.uv.foreach_set('vector', [0.375, 0.0, 0.625, 0.0, 0.625, 0.25, 0.375, 0.25, 0.375, 0.25, 0.625, 0.25, 0.625, 0.5, 0.375, 0.5, 0.375, 0.5, 0.625, 0.5, 0.625, 0.75, 0.375, 0.75, 0.375, 0.75, 0.625, 0.75, 0.625, 1.0, 0.375, 1.0, 0.125, 0.5, 0.375, 0.5, 0.375, 0.75, 0.125, 0.75, 0.625, 0.5, 0.875, 0.5, 0.875, 0.75, 0.625, 0.75])
me_cube_002.use_remesh_fix_poles = True
me_cube_002.use_remesh_preserve_attributes = False
me_cube_002.use_mirror_vertex_groups = False
me_cube_002.update()

# ---- objects
ob_cylinder = bpy.data.objects.new('Cylinder', me_cylinder_004)
ob_empty = bpy.data.objects.new('Empty', None)
ob_cylinder_001 = bpy.data.objects.new('Cylinder.001', me_cylinder_006)
ob_base_plate = bpy.data.objects.new('Base Plate', me_cube_001)
ob_turning_plate = bpy.data.objects.new('Turning Plate', me_cylinder)
ob_cannon_base_block = bpy.data.objects.new('Cannon Base Block', me_cube_002)

# ---- transforms, parenting, visibility, modifiers, constraints
ob_cylinder.location = (0.21, -1.504e-08, 2.143)
ob_cylinder.rotation_euler = (1.571, 0.0, 1.571)
ob_cylinder.scale = (1.016, 1.016, 1.5)
ob_empty.location = (0.0, 0.0, 2.143)
ob_empty.rotation_euler = (0.0, 1.571, 0.0)
ob_empty.delta_rotation_euler = (0.3142, 0.0, 0.0)
ob_empty.empty_display_type = 'ARROWS'
ob_cylinder_001.location = (0.0, 0.0, 2.143)
ob_cylinder_001.rotation_euler = (1.571, 0.0, 1.571)
ob_base_plate.location = (0.0, 0.0, 0.0)
ob_base_plate.scale = (2.0, 2.0, 0.5)
ob_base_plate.lock_rotations_4d = False
ob_base_plate.empty_display_type = 'ARROWS'
ob_base_plate.lineart.crease_threshold = 0.0
_m = ob_base_plate.modifiers.new('Bevel', 'BEVEL')
_m.width = 15.0
_m.width_pct = 15.0
_m.limit_method = 'NONE'
_m.offset_type = 'PERCENT'
ob_turning_plate.location = (0.0, 0.0, 0.6)
ob_turning_plate.scale = (1.35, 1.35, 0.1)
ob_turning_plate.lineart.crease_threshold = 0.0
ob_cannon_base_block.location = (0.0, 0.0, 1.2)
ob_cannon_base_block.scale = (0.5, 0.4, 0.5)
ob_cannon_base_block.lineart.crease_threshold = 0.0

# ---- collection membership
scene.collection.objects.link(ob_cylinder)
scene.collection.objects.link(ob_empty)
scene.collection.objects.link(ob_cylinder_001)
col_cannon.objects.link(ob_base_plate)
col_cannon.objects.link(ob_turning_plate)
col_cannon.objects.link(ob_cannon_base_block)

# ---- scene / render settings (as saved in the file)
scene.frame_start = 1; scene.frame_end = 250; scene.frame_set(1)
scene.render.engine = 'BLENDER_EEVEE_NEXT'
scene.cycles.use_denoising = False
scene.cycles.samples = 128
scene.cycles.sampling_pattern = 'TABULATED_SOBOL'
scene.cycles.use_adaptive_sampling = False
scene.cycles.use_light_tree = False
scene.view_settings.view_transform = 'Filmic'
bpy.context.view_layer.update()

# ---- added for rendering (the .blend has no active camera and no usable light): camera, sun
cam_auto = bpy.data.cameras.new('AutoCamera')
cam_auto.lens = 50.0
cam_auto.sensor_width = 36.0
cam_auto.clip_end = 1000.0
ob_auto_camera = bpy.data.objects.new('AutoCamera', cam_auto)
scene.collection.objects.link(ob_auto_camera)
ob_auto_camera.location = (6.04815, -7.25778, 5.9765)
ob_auto_camera.rotation_euler = (1.09748, -7.21219e-08, 0.694738)
scene.camera = ob_auto_camera
light_auto_sun = bpy.data.lights.new('AutoSun', 'SUN')
light_auto_sun.energy = 3.0
light_auto_sun.angle = 0.0523599
ob_auto_sun = bpy.data.objects.new('AutoSun', light_auto_sun)
scene.collection.objects.link(ob_auto_sun)
ob_auto_sun.rotation_euler = (0.872665, 0.174533, 0.523599)
bpy.context.view_layer.update()
